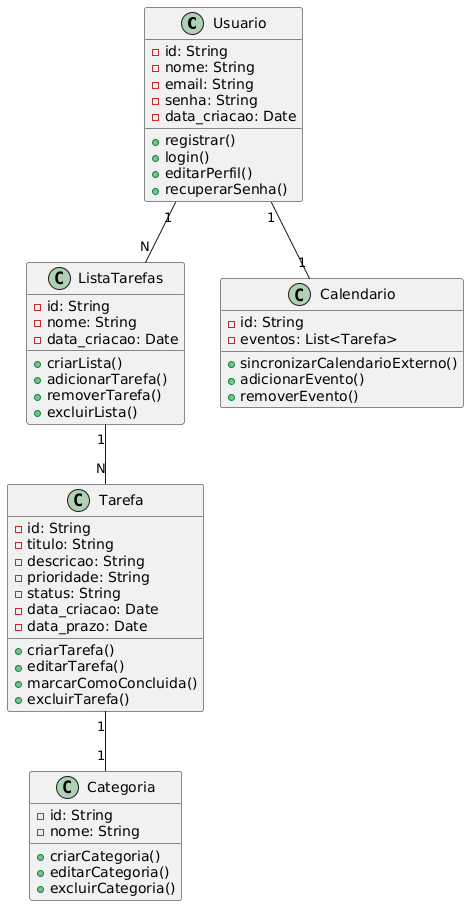

The diagram above was rendered by PlantUML. Its source (embedded in the PNG):
@startuml
class Usuario {
    - id: String
    - nome: String
    - email: String
    - senha: String
    - data_criacao: Date
    + registrar()
    + login()
    + editarPerfil()
    + recuperarSenha()
}

class Tarefa {
    - id: String
    - titulo: String
    - descricao: String
    - prioridade: String
    - status: String
    - data_criacao: Date
    - data_prazo: Date
    + criarTarefa()
    + editarTarefa()
    + marcarComoConcluida()
    + excluirTarefa()
}

class ListaTarefas {
    - id: String
    - nome: String
    - data_criacao: Date
    + criarLista()
    + adicionarTarefa()
    + removerTarefa()
    + excluirLista()
}

class Categoria {
    - id: String
    - nome: String
    + criarCategoria()
    + editarCategoria()
    + excluirCategoria()
}

class Calendario {
    - id: String
    - eventos: List<Tarefa>
    + sincronizarCalendarioExterno()
    + adicionarEvento()
    + removerEvento()
}

Usuario "1" -- "N" ListaTarefas
ListaTarefas "1" -- "N" Tarefa
Tarefa "1" -- "1" Categoria
Usuario "1" -- "1" Calendario
@enduml